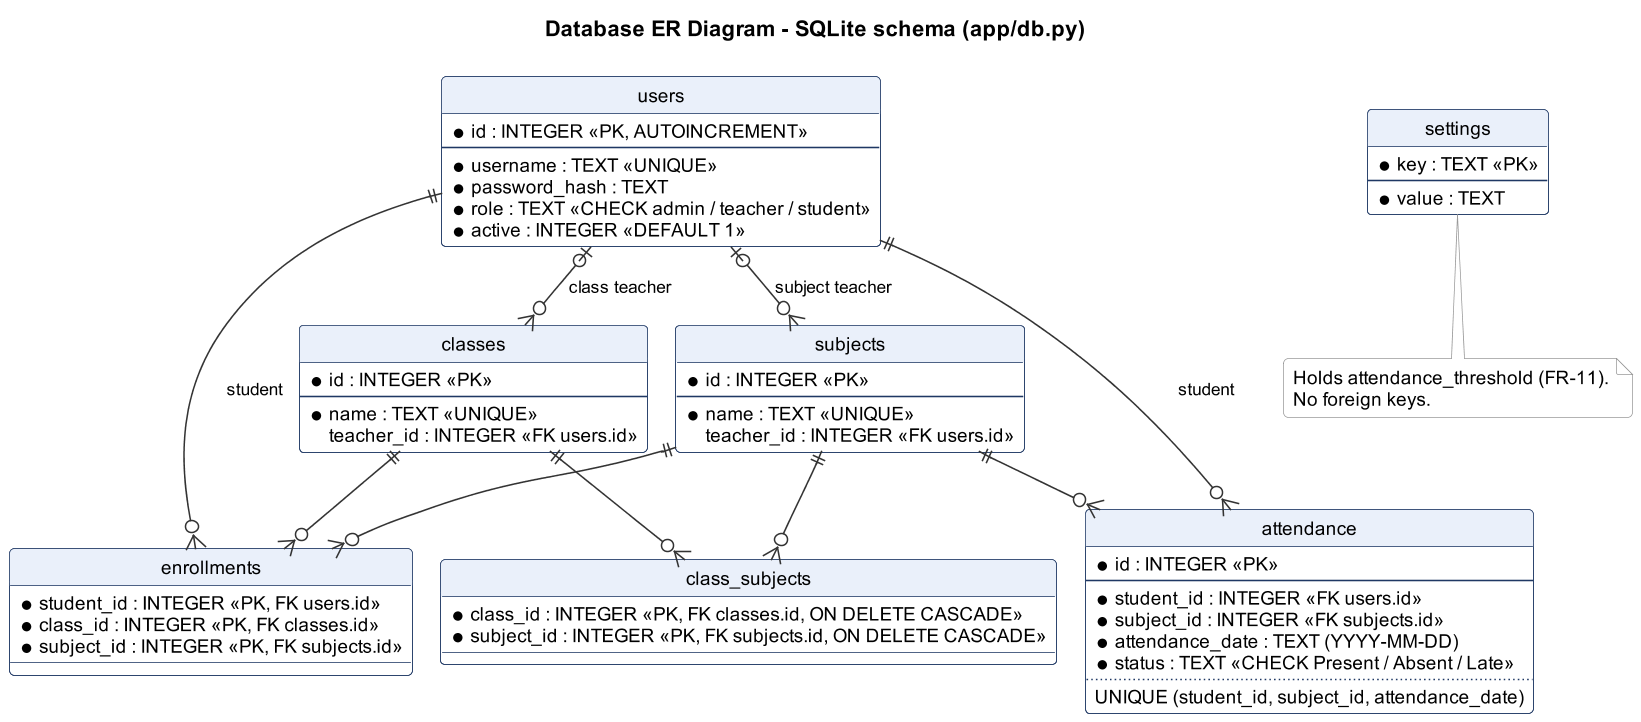

The diagram above was rendered by PlantUML. Its source (embedded in the PNG):
@startuml SAD_er_diagram
!pragma layout smetana
!include _style.iuml
title Database ER Diagram - SQLite schema (app/db.py)
hide circle
skinparam linetype ortho

entity "users" as users {
  * id : INTEGER <<PK, AUTOINCREMENT>>
  --
  * username : TEXT <<UNIQUE>>
  * password_hash : TEXT
  * role : TEXT <<CHECK admin / teacher / student>>
  * active : INTEGER <<DEFAULT 1>>
}
entity "classes" as classes {
  * id : INTEGER <<PK>>
  --
  * name : TEXT <<UNIQUE>>
  teacher_id : INTEGER <<FK users.id>>
}
entity "subjects" as subjects {
  * id : INTEGER <<PK>>
  --
  * name : TEXT <<UNIQUE>>
  teacher_id : INTEGER <<FK users.id>>
}
entity "class_subjects" as cs {
  * class_id : INTEGER <<PK, FK classes.id, ON DELETE CASCADE>>
  * subject_id : INTEGER <<PK, FK subjects.id, ON DELETE CASCADE>>
}
entity "enrollments" as enr {
  * student_id : INTEGER <<PK, FK users.id>>
  * class_id : INTEGER <<PK, FK classes.id>>
  * subject_id : INTEGER <<PK, FK subjects.id>>
}
entity "attendance" as att {
  * id : INTEGER <<PK>>
  --
  * student_id : INTEGER <<FK users.id>>
  * subject_id : INTEGER <<FK subjects.id>>
  * attendance_date : TEXT (YYYY-MM-DD)
  * status : TEXT <<CHECK Present / Absent / Late>>
  ..
  UNIQUE (student_id, subject_id, attendance_date)
}
entity "settings" as settings {
  * key : TEXT <<PK>>
  --
  * value : TEXT
}

users |o--o{ classes : "class teacher"
users |o--o{ subjects : "subject teacher"
classes ||--o{ cs
subjects ||--o{ cs
users ||--o{ enr : "student"
classes ||--o{ enr
subjects ||--o{ enr
users ||--o{ att : "student"
subjects ||--o{ att
note bottom of settings
  Holds attendance_threshold (FR-11).
  No foreign keys.
end note
@enduml